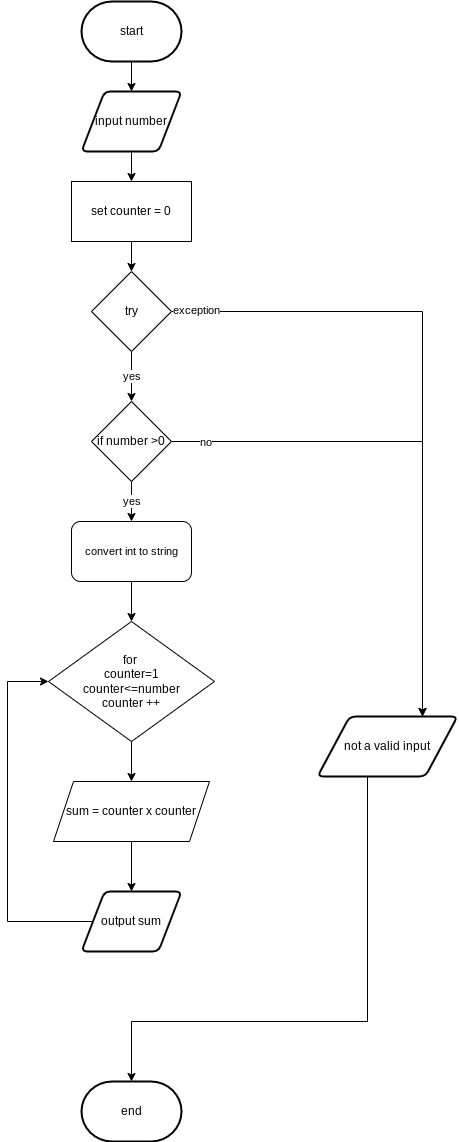

The diagram above was exported from draw.io. Its source (the exported page's mxGraphModel, read from the mxfile embedded in the PNG):
<mxGraphModel dx="1022" dy="829" grid="1" gridSize="10" guides="1" tooltips="1" connect="1" arrows="1" fold="1" page="1" pageScale="1" pageWidth="827" pageHeight="1169" math="0" shadow="0">
  <root>
    <mxCell id="0" />
    <mxCell id="1" parent="0" />
    <mxCell id="7" style="edgeStyle=none;html=1;exitX=0.5;exitY=1;exitDx=0;exitDy=0;exitPerimeter=0;entryX=0.5;entryY=0;entryDx=0;entryDy=0;" parent="1" source="2" target="3" edge="1">
      <mxGeometry relative="1" as="geometry" />
    </mxCell>
    <mxCell id="2" value="start" style="strokeWidth=2;html=1;shape=mxgraph.flowchart.terminator;whiteSpace=wrap;" parent="1" vertex="1">
      <mxGeometry x="364" y="10" width="100" height="60" as="geometry" />
    </mxCell>
    <mxCell id="17" style="edgeStyle=none;html=1;exitX=0.5;exitY=1;exitDx=0;exitDy=0;" parent="1" source="3" target="16" edge="1">
      <mxGeometry relative="1" as="geometry" />
    </mxCell>
    <mxCell id="3" value="input number" style="shape=parallelogram;html=1;strokeWidth=2;perimeter=parallelogramPerimeter;whiteSpace=wrap;rounded=1;arcSize=12;size=0.23;" parent="1" vertex="1">
      <mxGeometry x="364" y="100" width="100" height="60" as="geometry" />
    </mxCell>
    <mxCell id="48" style="edgeStyle=orthogonalEdgeStyle;shape=connector;rounded=0;html=1;exitX=0;exitY=0.5;exitDx=0;exitDy=0;entryX=0;entryY=0.5;entryDx=0;entryDy=0;labelBackgroundColor=default;fontFamily=Helvetica;fontSize=11;fontColor=default;endArrow=classic;strokeColor=default;" edge="1" parent="1" source="5" target="13">
      <mxGeometry relative="1" as="geometry">
        <Array as="points">
          <mxPoint x="290" y="930" />
          <mxPoint x="290" y="690" />
        </Array>
      </mxGeometry>
    </mxCell>
    <mxCell id="5" value="output sum" style="shape=parallelogram;html=1;strokeWidth=2;perimeter=parallelogramPerimeter;whiteSpace=wrap;rounded=1;arcSize=12;size=0.23;" parent="1" vertex="1">
      <mxGeometry x="364" y="900" width="100" height="60" as="geometry" />
    </mxCell>
    <mxCell id="6" value="end" style="strokeWidth=2;html=1;shape=mxgraph.flowchart.terminator;whiteSpace=wrap;" parent="1" vertex="1">
      <mxGeometry x="364" y="1090" width="100" height="60" as="geometry" />
    </mxCell>
    <mxCell id="20" style="edgeStyle=none;html=1;entryX=0.5;entryY=0;entryDx=0;entryDy=0;" parent="1" source="13" target="15" edge="1">
      <mxGeometry relative="1" as="geometry" />
    </mxCell>
    <mxCell id="13" value="for&amp;nbsp;&lt;br&gt;counter=1&lt;br&gt;counter&amp;lt;=number&lt;br&gt;counter ++" style="rhombus;whiteSpace=wrap;html=1;" parent="1" vertex="1">
      <mxGeometry x="331" y="630" width="166" height="120" as="geometry" />
    </mxCell>
    <mxCell id="47" style="edgeStyle=orthogonalEdgeStyle;shape=connector;rounded=0;html=1;exitX=0.5;exitY=1;exitDx=0;exitDy=0;entryX=0.5;entryY=0;entryDx=0;entryDy=0;labelBackgroundColor=default;fontFamily=Helvetica;fontSize=11;fontColor=default;endArrow=classic;strokeColor=default;" edge="1" parent="1" source="15" target="5">
      <mxGeometry relative="1" as="geometry" />
    </mxCell>
    <mxCell id="15" value="sum = counter x counter" style="shape=parallelogram;perimeter=parallelogramPerimeter;whiteSpace=wrap;html=1;fixedSize=1;" parent="1" vertex="1">
      <mxGeometry x="336" y="790" width="156" height="60" as="geometry" />
    </mxCell>
    <mxCell id="18" style="edgeStyle=none;html=1;exitX=0.5;exitY=1;exitDx=0;exitDy=0;entryX=0.5;entryY=0;entryDx=0;entryDy=0;" parent="1" source="16" edge="1">
      <mxGeometry relative="1" as="geometry">
        <mxPoint x="414" y="280" as="targetPoint" />
      </mxGeometry>
    </mxCell>
    <mxCell id="16" value="set counter = 0" style="rounded=0;whiteSpace=wrap;html=1;" parent="1" vertex="1">
      <mxGeometry x="354" y="190" width="120" height="60" as="geometry" />
    </mxCell>
    <mxCell id="32" style="edgeStyle=orthogonalEdgeStyle;shape=connector;rounded=0;html=1;exitX=0.5;exitY=1;exitDx=0;exitDy=0;entryX=0.5;entryY=0;entryDx=0;entryDy=0;entryPerimeter=0;labelBackgroundColor=default;fontFamily=Helvetica;fontSize=11;fontColor=default;endArrow=classic;strokeColor=default;" parent="1" source="31" target="6" edge="1">
      <mxGeometry relative="1" as="geometry">
        <Array as="points">
          <mxPoint x="650" y="1030" />
          <mxPoint x="414" y="1030" />
        </Array>
      </mxGeometry>
    </mxCell>
    <mxCell id="31" value="not a valid input" style="shape=parallelogram;html=1;strokeWidth=2;perimeter=parallelogramPerimeter;whiteSpace=wrap;rounded=1;arcSize=12;size=0.23;" parent="1" vertex="1">
      <mxGeometry x="600" y="725" width="140" height="60" as="geometry" />
    </mxCell>
    <mxCell id="34" value="yes" style="edgeStyle=orthogonalEdgeStyle;shape=connector;rounded=0;html=1;exitX=0.5;exitY=1;exitDx=0;exitDy=0;entryX=0.5;entryY=0;entryDx=0;entryDy=0;labelBackgroundColor=default;fontFamily=Helvetica;fontSize=11;fontColor=default;endArrow=classic;strokeColor=default;" edge="1" parent="1" source="35" target="39">
      <mxGeometry relative="1" as="geometry" />
    </mxCell>
    <mxCell id="43" style="edgeStyle=orthogonalEdgeStyle;shape=connector;rounded=0;html=1;exitX=1;exitY=0.5;exitDx=0;exitDy=0;entryX=0.75;entryY=0;entryDx=0;entryDy=0;labelBackgroundColor=default;fontFamily=Helvetica;fontSize=11;fontColor=default;endArrow=classic;strokeColor=default;" edge="1" parent="1" source="35" target="31">
      <mxGeometry relative="1" as="geometry" />
    </mxCell>
    <mxCell id="45" value="exception" style="edgeLabel;html=1;align=center;verticalAlign=middle;resizable=0;points=[];fontSize=11;fontFamily=Helvetica;fontColor=default;" vertex="1" connectable="0" parent="43">
      <mxGeometry x="-0.9261" y="2" relative="1" as="geometry">
        <mxPoint as="offset" />
      </mxGeometry>
    </mxCell>
    <mxCell id="35" value="try" style="rhombus;whiteSpace=wrap;html=1;" vertex="1" parent="1">
      <mxGeometry x="374" y="280" width="80" height="80" as="geometry" />
    </mxCell>
    <mxCell id="38" value="yes" style="edgeStyle=orthogonalEdgeStyle;shape=connector;rounded=0;html=1;exitX=0.5;exitY=1;exitDx=0;exitDy=0;labelBackgroundColor=default;fontFamily=Helvetica;fontSize=11;fontColor=default;endArrow=classic;strokeColor=default;" edge="1" parent="1" source="39" target="40">
      <mxGeometry relative="1" as="geometry" />
    </mxCell>
    <mxCell id="44" style="edgeStyle=orthogonalEdgeStyle;shape=connector;rounded=0;html=1;exitX=1;exitY=0.5;exitDx=0;exitDy=0;entryX=0.75;entryY=0;entryDx=0;entryDy=0;labelBackgroundColor=default;fontFamily=Helvetica;fontSize=11;fontColor=default;endArrow=classic;strokeColor=default;" edge="1" parent="1" source="39" target="31">
      <mxGeometry relative="1" as="geometry" />
    </mxCell>
    <mxCell id="46" value="no" style="edgeLabel;html=1;align=center;verticalAlign=middle;resizable=0;points=[];fontSize=11;fontFamily=Helvetica;fontColor=default;" vertex="1" connectable="0" parent="44">
      <mxGeometry x="-0.876" relative="1" as="geometry">
        <mxPoint as="offset" />
      </mxGeometry>
    </mxCell>
    <mxCell id="39" value="if number &amp;gt;0" style="rhombus;whiteSpace=wrap;html=1;" vertex="1" parent="1">
      <mxGeometry x="374" y="410" width="80" height="80" as="geometry" />
    </mxCell>
    <mxCell id="42" style="edgeStyle=orthogonalEdgeStyle;shape=connector;rounded=0;html=1;exitX=0.5;exitY=1;exitDx=0;exitDy=0;entryX=0.5;entryY=0;entryDx=0;entryDy=0;labelBackgroundColor=default;fontFamily=Helvetica;fontSize=11;fontColor=default;endArrow=classic;strokeColor=default;" edge="1" parent="1" source="40" target="13">
      <mxGeometry relative="1" as="geometry" />
    </mxCell>
    <mxCell id="40" value="convert int to string" style="rounded=1;whiteSpace=wrap;html=1;fontFamily=Helvetica;fontSize=11;fontColor=default;" vertex="1" parent="1">
      <mxGeometry x="354" y="530" width="120" height="60" as="geometry" />
    </mxCell>
  </root>
</mxGraphModel>